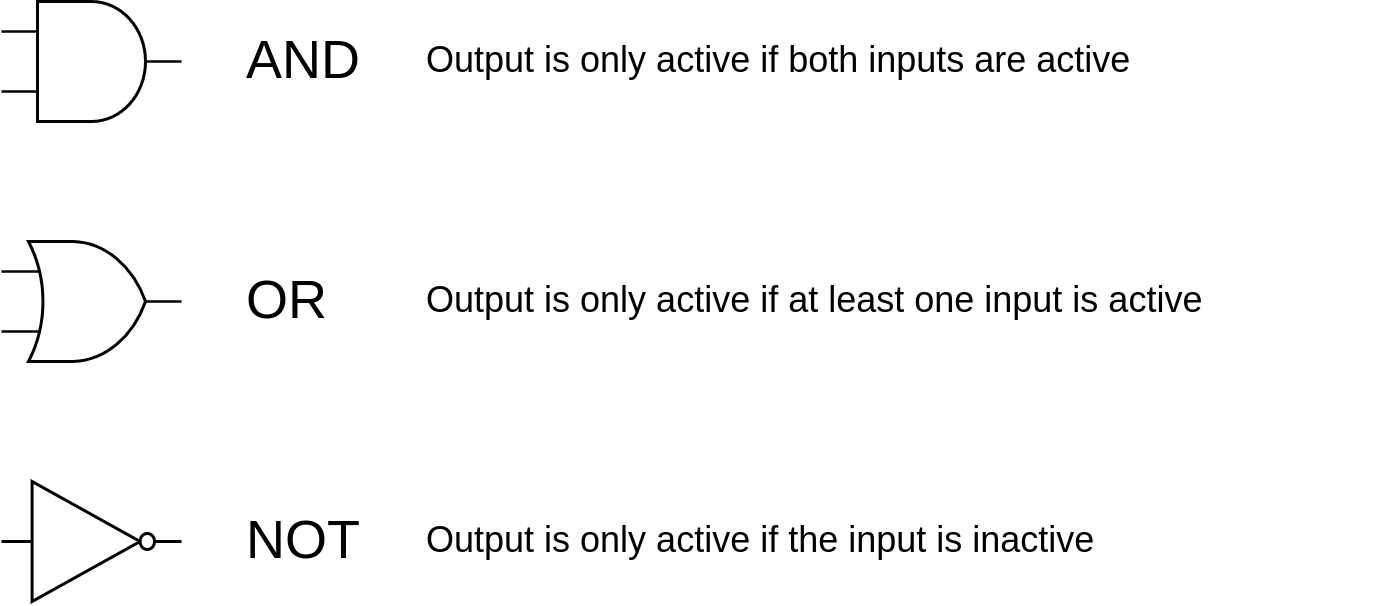

The diagram above was exported from draw.io. Its source (the exported page's mxGraphModel, read from the mxfile embedded in the PNG):
<mxGraphModel dx="672" dy="556" grid="1" gridSize="10" guides="1" tooltips="1" connect="1" arrows="1" fold="1" page="1" pageScale="1" pageWidth="1654" pageHeight="1169" math="0" shadow="0">
  <root>
    <mxCell id="0" />
    <mxCell id="1" parent="0" />
    <mxCell id="8" value="Output is only active if both inputs are active" style="text;html=1;strokeColor=none;fillColor=none;align=left;verticalAlign=middle;whiteSpace=wrap;rounded=0;fontSize=12;" vertex="1" parent="1">
      <mxGeometry x="380" y="240" width="320" height="40" as="geometry" />
    </mxCell>
    <mxCell id="10" value="Output is only active if at least one input is active" style="text;html=1;strokeColor=none;fillColor=none;align=left;verticalAlign=middle;whiteSpace=wrap;rounded=0;fontSize=12;" vertex="1" parent="1">
      <mxGeometry x="380" y="320" width="320" height="40" as="geometry" />
    </mxCell>
    <mxCell id="14" value="" style="verticalLabelPosition=bottom;shadow=0;dashed=0;align=center;html=1;verticalAlign=top;shape=mxgraph.electrical.logic_gates.logic_gate;operation=and;fontSize=12;" vertex="1" parent="1">
      <mxGeometry x="240" y="240" width="60" height="40" as="geometry" />
    </mxCell>
    <mxCell id="15" value="" style="verticalLabelPosition=bottom;shadow=0;dashed=0;align=center;html=1;verticalAlign=top;shape=mxgraph.electrical.logic_gates.logic_gate;operation=or;fontSize=12;" vertex="1" parent="1">
      <mxGeometry x="240" y="320" width="60" height="40" as="geometry" />
    </mxCell>
    <mxCell id="16" value="" style="verticalLabelPosition=bottom;shadow=0;dashed=0;align=center;html=1;verticalAlign=top;shape=mxgraph.electrical.logic_gates.inverter_2;fontSize=12;" vertex="1" parent="1">
      <mxGeometry x="240" y="400" width="60" height="40" as="geometry" />
    </mxCell>
    <mxCell id="17" value="Output is only active if the input is inactive" style="text;html=1;strokeColor=none;fillColor=none;align=left;verticalAlign=middle;whiteSpace=wrap;rounded=0;fontSize=12;" vertex="1" parent="1">
      <mxGeometry x="380" y="400" width="320" height="40" as="geometry" />
    </mxCell>
    <mxCell id="18" value="AND" style="text;html=1;strokeColor=none;fillColor=none;align=left;verticalAlign=middle;whiteSpace=wrap;rounded=0;fontSize=18;" vertex="1" parent="1">
      <mxGeometry x="320" y="240" width="40" height="40" as="geometry" />
    </mxCell>
    <mxCell id="19" value="OR" style="text;html=1;strokeColor=none;fillColor=none;align=left;verticalAlign=middle;whiteSpace=wrap;rounded=0;fontSize=18;" vertex="1" parent="1">
      <mxGeometry x="320" y="320" width="40" height="40" as="geometry" />
    </mxCell>
    <mxCell id="20" value="NOT" style="text;html=1;strokeColor=none;fillColor=none;align=left;verticalAlign=middle;whiteSpace=wrap;rounded=0;fontSize=18;" vertex="1" parent="1">
      <mxGeometry x="320" y="400" width="40" height="40" as="geometry" />
    </mxCell>
  </root>
</mxGraphModel>